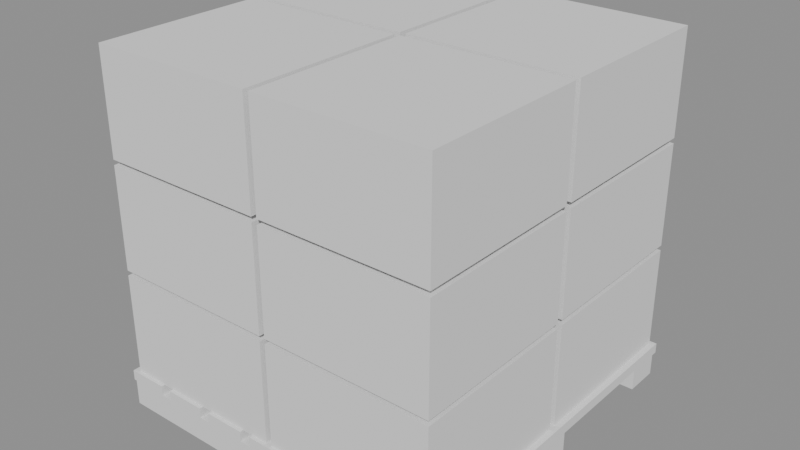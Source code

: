 # Source: SM_PH_Pallet.blend  (saved by Blender 4.5.90; exported with 4.5.12 LTS)
import bpy
from mathutils import Matrix  # noqa: F401  (used for matrix-valued properties, if any)

bpy.ops.wm.read_factory_settings(use_empty=True)
scene = bpy.context.scene
scene.name = 'Scene'

# ---- materials (node trees are filled in below, after node groups)
mat_timber = bpy.data.materials.new('timber')
mat_floor_wood = bpy.data.materials.new('floor_wood')
mat_canvas = bpy.data.materials.new('canvas')
mat_product_tan = bpy.data.materials.new('product_tan')

# ---- material node trees

# ---- meshes
me_sm_ph_pallet = bpy.data.meshes.new('SM_PH_Pallet')
me_sm_ph_pallet.from_pydata([(-0.4918, -0.5, -0.5), (-0.4918, -0.5, -0.4275), (-0.4918, -0.4, -0.5), (-0.4918, -0.4, -0.4275), (0.4918, -0.5, -0.5), (0.4918, -0.5, -0.4275), (0.4918, -0.4, -0.5), (0.4918, -0.4, -0.4275), (-0.4918, -0.05, -0.5), (-0.4918, -0.05, -0.4275), (-0.4918, 0.05, -0.5), (-0.4918, 0.05, -0.4275), (0.4918, -0.05, -0.5), (0.4918, -0.05, -0.4275), (0.4918, 0.05, -0.5), (0.4918, 0.05, -0.4275), (-0.4918, 0.4, -0.5), (-0.4918, 0.4, -0.4275), (-0.4918, 0.5, -0.5), (-0.4918, 0.5, -0.4275), (0.4918, 0.4, -0.5), (0.4918, 0.4, -0.4275), (0.4918, 0.5, -0.5), (0.4918, 0.5, -0.4275), (-0.5, -0.5, -0.4275), (-0.5, -0.5, -0.3986), (-0.5, 0.5, -0.4275), (-0.5, 0.5, -0.3986), (-0.3852, -0.5, -0.4275), (-0.3852, -0.5, -0.3986), (-0.3852, 0.5, -0.4275), (-0.3852, 0.5, -0.3986), (-0.3525, -0.5, -0.4275), (-0.3525, -0.5, -0.3986), (-0.3525, 0.5, -0.4275), (-0.3525, 0.5, -0.3986), (-0.2377, -0.5, -0.4275), (-0.2377, -0.5, -0.3986), (-0.2377, 0.5, -0.4275), (-0.2377, 0.5, -0.3986), (-0.2049, -0.5, -0.4275), (-0.2049, -0.5, -0.3986), (-0.2049, 0.5, -0.4275), (-0.2049, 0.5, -0.3986), (-0.09016, -0.5, -0.4275), (-0.09016, -0.5, -0.3986), (-0.09016, 0.5, -0.4275), (-0.09016, 0.5, -0.3986), (-0.05738, -0.5, -0.4275), (-0.05738, -0.5, -0.3986), (-0.05738, 0.5, -0.4275), (-0.05738, 0.5, -0.3986), (0.05738, -0.5, -0.4275), (0.05738, -0.5, -0.3986), (0.05738, 0.5, -0.4275), (0.05738, 0.5, -0.3986), (0.09016, -0.5, -0.4275), (0.09016, -0.5, -0.3986), (0.09016, 0.5, -0.4275), (0.09016, 0.5, -0.3986), (0.2049, -0.5, -0.4275), (0.2049, -0.5, -0.3986), (0.2049, 0.5, -0.4275), (0.2049, 0.5, -0.3986), (0.2377, -0.5, -0.4275), (0.2377, -0.5, -0.3986), (0.2377, 0.5, -0.4275), (0.2377, 0.5, -0.3986), (0.3525, -0.5, -0.4275), (0.3525, -0.5, -0.3986), (0.3525, 0.5, -0.4275), (0.3525, 0.5, -0.3986), (0.3852, -0.5, -0.4275), (0.3852, -0.5, -0.3986), (0.3852, 0.5, -0.4275), (0.3852, 0.5, -0.3986), (0.5, -0.5, -0.4275), (0.5, -0.5, -0.3986), (0.5, 0.5, -0.4275), (0.5, 0.5, -0.3986), (-0.4836, -0.49, -0.3986), (-0.4836, -0.49, -0.1087), (-0.4836, -0.01, -0.3986), (-0.4836, -0.01, -0.1087), (-0.008197, -0.49, -0.3986), (-0.008197, -0.49, -0.1087), (-0.008197, -0.01, -0.3986), (-0.008197, -0.01, -0.1087), (-0.4836, 0.01, -0.3986), (-0.4836, 0.01, -0.1087), (-0.4836, 0.49, -0.3986), (-0.4836, 0.49, -0.1087), (-0.008197, 0.01, -0.3986), (-0.008197, 0.01, -0.1087), (-0.008197, 0.49, -0.3986), (-0.008197, 0.49, -0.1087), (0.008197, -0.49, -0.3986), (0.008197, -0.49, -0.1087), (0.008197, -0.01, -0.3986), (0.008197, -0.01, -0.1087), (0.4836, -0.49, -0.3986), (0.4836, -0.49, -0.1087), (0.4836, -0.01, -0.3986), (0.4836, -0.01, -0.1087), (0.008197, 0.01, -0.3986), (0.008197, 0.01, -0.1087), (0.008197, 0.49, -0.3986), (0.008197, 0.49, -0.1087), (0.4836, 0.01, -0.3986), (0.4836, 0.01, -0.1087), (0.4836, 0.49, -0.3986), (0.4836, 0.49, -0.1087), (-0.4836, -0.49, -0.0942), (-0.4836, -0.49, 0.1957), (-0.4836, -0.01, -0.0942), (-0.4836, -0.01, 0.1957), (-0.008197, -0.49, -0.0942), (-0.008197, -0.49, 0.1957), (-0.008197, -0.01, -0.0942), (-0.008197, -0.01, 0.1957), (-0.4836, 0.01, -0.0942), (-0.4836, 0.01, 0.1957), (-0.4836, 0.49, -0.0942), (-0.4836, 0.49, 0.1957), (-0.008197, 0.01, -0.0942), (-0.008197, 0.01, 0.1957), (-0.008197, 0.49, -0.0942), (-0.008197, 0.49, 0.1957), (0.008197, -0.49, -0.0942), (0.008197, -0.49, 0.1957), (0.008197, -0.01, -0.0942), (0.008197, -0.01, 0.1957), (0.4836, -0.49, -0.0942), (0.4836, -0.49, 0.1957), (0.4836, -0.01, -0.0942), (0.4836, -0.01, 0.1957), (0.008197, 0.01, -0.0942), (0.008197, 0.01, 0.1957), (0.008197, 0.49, -0.0942), (0.008197, 0.49, 0.1957), (0.4836, 0.01, -0.0942), (0.4836, 0.01, 0.1957), (0.4836, 0.49, -0.0942), (0.4836, 0.49, 0.1957), (-0.4836, -0.49, 0.2101), (-0.4836, -0.49, 0.5), (-0.4836, -0.01, 0.2101), (-0.4836, -0.01, 0.5), (-0.008197, -0.49, 0.2101), (-0.008197, -0.49, 0.5), (-0.008197, -0.01, 0.2101), (-0.008197, -0.01, 0.5), (-0.4836, 0.01, 0.2101), (-0.4836, 0.01, 0.5), (-0.4836, 0.49, 0.2101), (-0.4836, 0.49, 0.5), (-0.008197, 0.01, 0.2101), (-0.008197, 0.01, 0.5), (-0.008197, 0.49, 0.2101), (-0.008197, 0.49, 0.5), (0.008197, -0.49, 0.2101), (0.008197, -0.49, 0.5), (0.008197, -0.01, 0.2101), (0.008197, -0.01, 0.5), (0.4836, -0.49, 0.2101), (0.4836, -0.49, 0.5), (0.4836, -0.01, 0.2101), (0.4836, -0.01, 0.5), (0.008197, 0.01, 0.2101), (0.008197, 0.01, 0.5), (0.008197, 0.49, 0.2101), (0.008197, 0.49, 0.5), (0.4836, 0.01, 0.2101), (0.4836, 0.01, 0.5), (0.4836, 0.49, 0.2101), (0.4836, 0.49, 0.5)], [], [(0, 1, 3, 2), (2, 3, 7, 6), (6, 7, 5, 4), (4, 5, 1, 0), (2, 6, 4, 0), (7, 3, 1, 5), (8, 9, 11, 10), (10, 11, 15, 14), (14, 15, 13, 12), (12, 13, 9, 8), (10, 14, 12, 8), (15, 11, 9, 13), (16, 17, 19, 18), (18, 19, 23, 22), (22, 23, 21, 20), (20, 21, 17, 16), (18, 22, 20, 16), (23, 19, 17, 21), (24, 25, 27, 26), (26, 27, 31, 30), (30, 31, 29, 28), (28, 29, 25, 24), (26, 30, 28, 24), (31, 27, 25, 29), (32, 33, 35, 34), (34, 35, 39, 38), (38, 39, 37, 36), (36, 37, 33, 32), (34, 38, 36, 32), (39, 35, 33, 37), (40, 41, 43, 42), (42, 43, 47, 46), (46, 47, 45, 44), (44, 45, 41, 40), (42, 46, 44, 40), (47, 43, 41, 45), (48, 49, 51, 50), (50, 51, 55, 54), (54, 55, 53, 52), (52, 53, 49, 48), (50, 54, 52, 48), (55, 51, 49, 53), (56, 57, 59, 58), (58, 59, 63, 62), (62, 63, 61, 60), (60, 61, 57, 56), (58, 62, 60, 56), (63, 59, 57, 61), (64, 65, 67, 66), (66, 67, 71, 70), (70, 71, 69, 68), (68, 69, 65, 64), (66, 70, 68, 64), (71, 67, 65, 69), (72, 73, 75, 74), (74, 75, 79, 78), (78, 79, 77, 76), (76, 77, 73, 72), (74, 78, 76, 72), (79, 75, 73, 77), (80, 81, 83, 82), (82, 83, 87, 86), (86, 87, 85, 84), (84, 85, 81, 80), (82, 86, 84, 80), (87, 83, 81, 85), (88, 89, 91, 90), (90, 91, 95, 94), (94, 95, 93, 92), (92, 93, 89, 88), (90, 94, 92, 88), (95, 91, 89, 93), (96, 97, 99, 98), (98, 99, 103, 102), (102, 103, 101, 100), (100, 101, 97, 96), (98, 102, 100, 96), (103, 99, 97, 101), (104, 105, 107, 106), (106, 107, 111, 110), (110, 111, 109, 108), (108, 109, 105, 104), (106, 110, 108, 104), (111, 107, 105, 109), (112, 113, 115, 114), (114, 115, 119, 118), (118, 119, 117, 116), (116, 117, 113, 112), (114, 118, 116, 112), (119, 115, 113, 117), (120, 121, 123, 122), (122, 123, 127, 126), (126, 127, 125, 124), (124, 125, 121, 120), (122, 126, 124, 120), (127, 123, 121, 125), (128, 129, 131, 130), (130, 131, 135, 134), (134, 135, 133, 132), (132, 133, 129, 128), (130, 134, 132, 128), (135, 131, 129, 133), (136, 137, 139, 138), (138, 139, 143, 142), (142, 143, 141, 140), (140, 141, 137, 136), (138, 142, 140, 136), (143, 139, 137, 141), (144, 145, 147, 146), (146, 147, 151, 150), (150, 151, 149, 148), (148, 149, 145, 144), (146, 150, 148, 144), (151, 147, 145, 149), (152, 153, 155, 154), (154, 155, 159, 158), (158, 159, 157, 156), (156, 157, 153, 152), (154, 158, 156, 152), (159, 155, 153, 157), (160, 161, 163, 162), (162, 163, 167, 166), (166, 167, 165, 164), (164, 165, 161, 160), (162, 166, 164, 160), (167, 163, 161, 165), (168, 169, 171, 170), (170, 171, 175, 174), (174, 175, 173, 172), (172, 173, 169, 168), (170, 174, 172, 168), (175, 171, 169, 173)])
me_sm_ph_pallet.polygons.foreach_set('material_index', [0, 0, 0, 0, 0, 0, 0, 0, 0, 0, 0, 0, 0, 0, 0, 0, 0, 0, 1, 1, 1, 1, 1, 1, 1, 1, 1, 1, 1, 1, 1, 1, 1, 1, 1, 1, 1, 1, 1, 1, 1, 1, 1, 1, 1, 1, 1, 1, 1, 1, 1, 1, 1, 1, 1, 1, 1, 1, 1, 1, 2, 2, 2, 2, 2, 2, 3, 3, 3, 3, 3, 3, 3, 3, 3, 3, 3, 3, 2, 2, 2, 2, 2, 2, 2, 2, 2, 2, 2, 2, 2, 2, 2, 2, 2, 2, 2, 2, 2, 2, 2, 2, 2, 2, 2, 2, 2, 2, 2, 2, 2, 2, 2, 2, 2, 2, 2, 2, 2, 2, 3, 3, 3, 3, 3, 3, 2, 2, 2, 2, 2, 2])
me_sm_ph_pallet.materials.append(mat_timber)
me_sm_ph_pallet.materials.append(mat_floor_wood)
me_sm_ph_pallet.materials.append(mat_canvas)
me_sm_ph_pallet.materials.append(mat_product_tan)
me_sm_ph_pallet.update()

# ---- objects
ob_sm_ph_pallet = bpy.data.objects.new('SM_PH_Pallet', me_sm_ph_pallet)

# ---- transforms, parenting, visibility, modifiers, constraints
ob_sm_ph_pallet.location = (0.0, 0.0, 0.0)

# ---- collection membership
scene.collection.objects.link(ob_sm_ph_pallet)

# ---- scene / render settings (as saved in the file)
scene.frame_start = 1; scene.frame_end = 250; scene.frame_set(1)
scene.render.engine = 'BLENDER_EEVEE_NEXT'
bpy.context.view_layer.update()

# ---- added for rendering (the .blend has no active camera and no usable light): camera, sun + grey world if the file has none
cam_auto = bpy.data.cameras.new('AutoCamera')
cam_auto.lens = 50.0
cam_auto.sensor_width = 36.0
cam_auto.clip_end = 1000.0
ob_auto_camera = bpy.data.objects.new('AutoCamera', cam_auto)
scene.collection.objects.link(ob_auto_camera)
ob_auto_camera.location = (1.60254, -1.92304, 1.28203)
ob_auto_camera.rotation_euler = (1.09748, -7.21219e-08, 0.694738)
scene.camera = ob_auto_camera
light_auto_sun = bpy.data.lights.new('AutoSun', 'SUN')
light_auto_sun.energy = 3.0
light_auto_sun.angle = 0.0523599
ob_auto_sun = bpy.data.objects.new('AutoSun', light_auto_sun)
scene.collection.objects.link(ob_auto_sun)
ob_auto_sun.rotation_euler = (0.872665, 0.174533, 0.523599)
if scene.world is None:
    world_auto = bpy.data.worlds.new('AutoWorld')
    world_auto.color = (0.3, 0.3, 0.3)
    scene.world = world_auto
bpy.context.view_layer.update()
